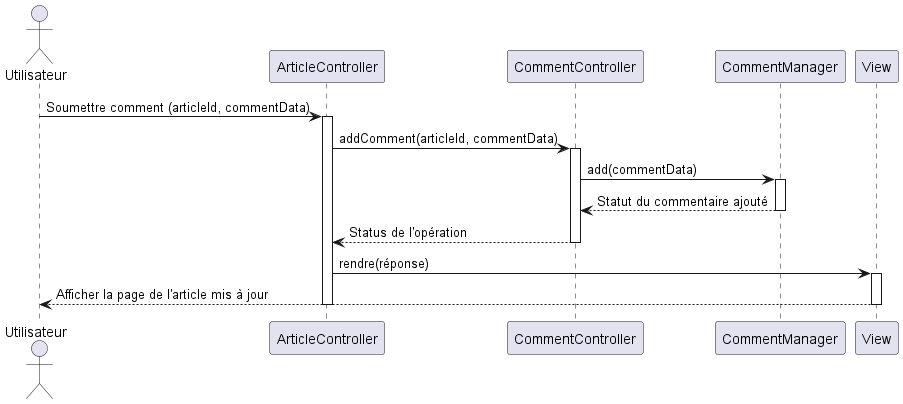

The diagram above was rendered by PlantUML. Its source (embedded in the PNG):
@startuml
actor Utilisateur
participant "ArticleController" as ArticleCtrl
participant "CommentController" as CommentCtrl
participant "CommentManager" as CommentMgr
participant "View" as View

Utilisateur -> ArticleCtrl: Soumettre comment (articleId, commentData)
activate ArticleCtrl

ArticleCtrl -> CommentCtrl: addComment(articleId, commentData)
activate CommentCtrl

CommentCtrl -> CommentMgr: add(commentData)
activate CommentMgr
CommentMgr --> CommentCtrl: Statut du commentaire ajouté
deactivate CommentMgr

CommentCtrl --> ArticleCtrl: Status de l'opération
deactivate CommentCtrl

ArticleCtrl -> View:rendre(réponse)
activate View
View --> Utilisateur: Afficher la page de l'article mis à jour
deactivate View

deactivate ArticleCtrl
@enduml